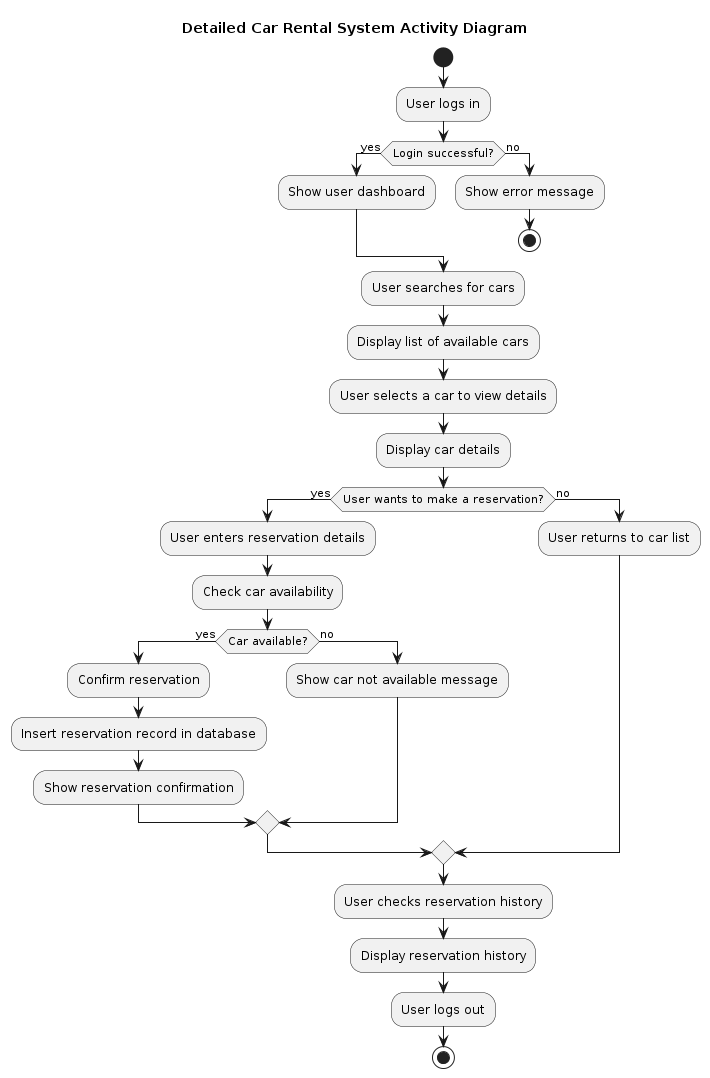

The diagram above was rendered by PlantUML. Its source (embedded in the PNG):
@startuml
title Detailed Car Rental System Activity Diagram

start

:User logs in;
if (Login successful?) then (yes)
  :Show user dashboard;
else (no)
  :Show error message;
  stop
endif

:User searches for cars;
:Display list of available cars;

:User selects a car to view details;
:Display car details;

if (User wants to make a reservation?) then (yes)
  :User enters reservation details;
  :Check car availability;
  if (Car available?) then (yes)
    :Confirm reservation;
    :Insert reservation record in database;
    :Show reservation confirmation;
  else (no)
    :Show car not available message;
  endif
else (no)
  :User returns to car list;
endif

:User checks reservation history;
:Display reservation history;

:User logs out;
stop
@enduml